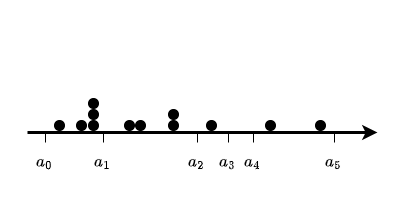

The diagram above was exported from draw.io. Its source (the exported page's mxGraphModel, read from the mxfile embedded in the PNG):
<mxGraphModel dx="1364" dy="843" grid="1" gridSize="10" guides="1" tooltips="1" connect="1" arrows="1" fold="1" page="1" pageScale="1" pageWidth="400" pageHeight="200" math="1" shadow="0">
  <root>
    <mxCell id="0" />
    <mxCell id="1" parent="0" />
    <mxCell id="H2ho6_qdtDvlxnpRmL9c-1" value="" style="endArrow=classic;html=1;rounded=0;strokeWidth=3;" parent="1" edge="1">
      <mxGeometry width="50" height="50" relative="1" as="geometry">
        <mxPoint x="27" y="132" as="sourcePoint" />
        <mxPoint x="377" y="132" as="targetPoint" />
      </mxGeometry>
    </mxCell>
    <mxCell id="H2ho6_qdtDvlxnpRmL9c-2" value="" style="ellipse;whiteSpace=wrap;html=1;aspect=fixed;fillColor=#000000;" parent="1" vertex="1">
      <mxGeometry x="54" y="120" width="10" height="10" as="geometry" />
    </mxCell>
    <mxCell id="H2ho6_qdtDvlxnpRmL9c-3" value="" style="ellipse;whiteSpace=wrap;html=1;aspect=fixed;fillColor=#000000;" parent="1" vertex="1">
      <mxGeometry x="76" y="120" width="10" height="10" as="geometry" />
    </mxCell>
    <mxCell id="H2ho6_qdtDvlxnpRmL9c-4" value="" style="ellipse;whiteSpace=wrap;html=1;aspect=fixed;fillColor=#000000;" parent="1" vertex="1">
      <mxGeometry x="88" y="120" width="10" height="10" as="geometry" />
    </mxCell>
    <mxCell id="H2ho6_qdtDvlxnpRmL9c-5" value="" style="ellipse;whiteSpace=wrap;html=1;aspect=fixed;fillColor=#000000;" parent="1" vertex="1">
      <mxGeometry x="135" y="120" width="10" height="10" as="geometry" />
    </mxCell>
    <mxCell id="H2ho6_qdtDvlxnpRmL9c-6" value="" style="ellipse;whiteSpace=wrap;html=1;aspect=fixed;fillColor=#000000;" parent="1" vertex="1">
      <mxGeometry x="168" y="120" width="10" height="10" as="geometry" />
    </mxCell>
    <mxCell id="H2ho6_qdtDvlxnpRmL9c-7" value="" style="ellipse;whiteSpace=wrap;html=1;aspect=fixed;fillColor=#000000;" parent="1" vertex="1">
      <mxGeometry x="168" y="109" width="10" height="10" as="geometry" />
    </mxCell>
    <mxCell id="H2ho6_qdtDvlxnpRmL9c-8" value="" style="ellipse;whiteSpace=wrap;html=1;aspect=fixed;fillColor=#000000;" parent="1" vertex="1">
      <mxGeometry x="206" y="120" width="10" height="10" as="geometry" />
    </mxCell>
    <mxCell id="H2ho6_qdtDvlxnpRmL9c-9" value="" style="ellipse;whiteSpace=wrap;html=1;aspect=fixed;fillColor=#000000;" parent="1" vertex="1">
      <mxGeometry x="265" y="120" width="10" height="10" as="geometry" />
    </mxCell>
    <mxCell id="H2ho6_qdtDvlxnpRmL9c-10" value="" style="ellipse;whiteSpace=wrap;html=1;aspect=fixed;fillColor=#000000;" parent="1" vertex="1">
      <mxGeometry x="315" y="120" width="10" height="10" as="geometry" />
    </mxCell>
    <mxCell id="H2ho6_qdtDvlxnpRmL9c-11" value="" style="ellipse;whiteSpace=wrap;html=1;aspect=fixed;fillColor=#000000;" parent="1" vertex="1">
      <mxGeometry x="124" y="120" width="10" height="10" as="geometry" />
    </mxCell>
    <mxCell id="H2ho6_qdtDvlxnpRmL9c-12" value="" style="ellipse;whiteSpace=wrap;html=1;aspect=fixed;fillColor=#000000;" parent="1" vertex="1">
      <mxGeometry x="88" y="109" width="10" height="10" as="geometry" />
    </mxCell>
    <mxCell id="H2ho6_qdtDvlxnpRmL9c-13" value="" style="ellipse;whiteSpace=wrap;html=1;aspect=fixed;fillColor=#000000;" parent="1" vertex="1">
      <mxGeometry x="88" y="98" width="10" height="10" as="geometry" />
    </mxCell>
    <mxCell id="H2ho6_qdtDvlxnpRmL9c-31" value="&lt;span style=&quot;font-family: SFMono-Regular, Menlo, Monaco, Consolas, &amp;quot;Liberation Mono&amp;quot;, &amp;quot;Courier New&amp;quot;, monospace; font-size: 14px; font-style: normal; font-variant-ligatures: normal; font-variant-caps: normal; font-weight: 400; letter-spacing: normal; orphans: 2; text-indent: 0px; text-transform: none; widows: 2; word-spacing: 0px; -webkit-text-stroke-width: 0px; text-decoration-thickness: initial; text-decoration-style: initial; text-decoration-color: initial; float: none; display: inline !important;&quot;&gt;\(a_0\)&lt;/span&gt;" style="text;whiteSpace=wrap;html=1;align=center;verticalAlign=middle;fontColor=#000000;labelBackgroundColor=none;" parent="1" vertex="1">
      <mxGeometry x="29" y="152" width="30" height="20" as="geometry" />
    </mxCell>
    <mxCell id="H2ho6_qdtDvlxnpRmL9c-33" value="" style="endArrow=none;html=1;rounded=0;" parent="1" edge="1">
      <mxGeometry width="50" height="50" relative="1" as="geometry">
        <mxPoint x="45" y="142" as="sourcePoint" />
        <mxPoint x="45" y="132" as="targetPoint" />
      </mxGeometry>
    </mxCell>
    <mxCell id="H2ho6_qdtDvlxnpRmL9c-35" value="&lt;span style=&quot;font-family: SFMono-Regular, Menlo, Monaco, Consolas, &amp;quot;Liberation Mono&amp;quot;, &amp;quot;Courier New&amp;quot;, monospace; font-size: 14px; font-style: normal; font-variant-ligatures: normal; font-variant-caps: normal; font-weight: 400; letter-spacing: normal; orphans: 2; text-indent: 0px; text-transform: none; widows: 2; word-spacing: 0px; -webkit-text-stroke-width: 0px; text-decoration-thickness: initial; text-decoration-style: initial; text-decoration-color: initial; float: none; display: inline !important;&quot;&gt;\(a_1\)&lt;/span&gt;" style="text;whiteSpace=wrap;html=1;align=center;verticalAlign=middle;fontColor=#000000;labelBackgroundColor=none;" parent="1" vertex="1">
      <mxGeometry x="87" y="152" width="30" height="20" as="geometry" />
    </mxCell>
    <mxCell id="H2ho6_qdtDvlxnpRmL9c-36" value="" style="endArrow=none;html=1;rounded=0;" parent="1" edge="1">
      <mxGeometry width="50" height="50" relative="1" as="geometry">
        <mxPoint x="103" y="142" as="sourcePoint" />
        <mxPoint x="103" y="132" as="targetPoint" />
      </mxGeometry>
    </mxCell>
    <mxCell id="H2ho6_qdtDvlxnpRmL9c-37" value="&lt;span style=&quot;font-family: SFMono-Regular, Menlo, Monaco, Consolas, &amp;quot;Liberation Mono&amp;quot;, &amp;quot;Courier New&amp;quot;, monospace; font-size: 14px; font-style: normal; font-variant-ligatures: normal; font-variant-caps: normal; font-weight: 400; letter-spacing: normal; orphans: 2; text-indent: 0px; text-transform: none; widows: 2; word-spacing: 0px; -webkit-text-stroke-width: 0px; text-decoration-thickness: initial; text-decoration-style: initial; text-decoration-color: initial; float: none; display: inline !important;&quot;&gt;\(a_2\)&lt;/span&gt;" style="text;whiteSpace=wrap;html=1;align=center;verticalAlign=middle;fontColor=#000000;labelBackgroundColor=none;" parent="1" vertex="1">
      <mxGeometry x="181" y="152" width="30" height="20" as="geometry" />
    </mxCell>
    <mxCell id="H2ho6_qdtDvlxnpRmL9c-38" value="" style="endArrow=none;html=1;rounded=0;" parent="1" edge="1">
      <mxGeometry width="50" height="50" relative="1" as="geometry">
        <mxPoint x="197" y="142" as="sourcePoint" />
        <mxPoint x="197" y="132" as="targetPoint" />
      </mxGeometry>
    </mxCell>
    <mxCell id="H2ho6_qdtDvlxnpRmL9c-39" value="&lt;span style=&quot;font-family: SFMono-Regular, Menlo, Monaco, Consolas, &amp;quot;Liberation Mono&amp;quot;, &amp;quot;Courier New&amp;quot;, monospace; font-size: 14px; font-style: normal; font-variant-ligatures: normal; font-variant-caps: normal; font-weight: 400; letter-spacing: normal; orphans: 2; text-indent: 0px; text-transform: none; widows: 2; word-spacing: 0px; -webkit-text-stroke-width: 0px; text-decoration-thickness: initial; text-decoration-style: initial; text-decoration-color: initial; float: none; display: inline !important;&quot;&gt;\(a_3\)&lt;/span&gt;" style="text;whiteSpace=wrap;html=1;align=center;verticalAlign=middle;fontColor=#000000;labelBackgroundColor=none;" parent="1" vertex="1">
      <mxGeometry x="212" y="152" width="30" height="20" as="geometry" />
    </mxCell>
    <mxCell id="H2ho6_qdtDvlxnpRmL9c-40" value="" style="endArrow=none;html=1;rounded=0;" parent="1" edge="1">
      <mxGeometry width="50" height="50" relative="1" as="geometry">
        <mxPoint x="228" y="142" as="sourcePoint" />
        <mxPoint x="228" y="132" as="targetPoint" />
      </mxGeometry>
    </mxCell>
    <mxCell id="H2ho6_qdtDvlxnpRmL9c-41" value="&lt;span style=&quot;font-family: SFMono-Regular, Menlo, Monaco, Consolas, &amp;quot;Liberation Mono&amp;quot;, &amp;quot;Courier New&amp;quot;, monospace; font-size: 14px; font-style: normal; font-variant-ligatures: normal; font-variant-caps: normal; font-weight: 400; letter-spacing: normal; orphans: 2; text-indent: 0px; text-transform: none; widows: 2; word-spacing: 0px; -webkit-text-stroke-width: 0px; text-decoration-thickness: initial; text-decoration-style: initial; text-decoration-color: initial; float: none; display: inline !important;&quot;&gt;\(a_4\)&lt;/span&gt;" style="text;whiteSpace=wrap;html=1;align=center;verticalAlign=middle;fontColor=#000000;labelBackgroundColor=none;" parent="1" vertex="1">
      <mxGeometry x="237" y="152" width="30" height="20" as="geometry" />
    </mxCell>
    <mxCell id="H2ho6_qdtDvlxnpRmL9c-42" value="" style="endArrow=none;html=1;rounded=0;" parent="1" edge="1">
      <mxGeometry width="50" height="50" relative="1" as="geometry">
        <mxPoint x="253" y="142" as="sourcePoint" />
        <mxPoint x="253" y="132" as="targetPoint" />
      </mxGeometry>
    </mxCell>
    <mxCell id="H2ho6_qdtDvlxnpRmL9c-43" value="&lt;span style=&quot;font-family: SFMono-Regular, Menlo, Monaco, Consolas, &amp;quot;Liberation Mono&amp;quot;, &amp;quot;Courier New&amp;quot;, monospace; font-size: 14px; font-style: normal; font-variant-ligatures: normal; font-variant-caps: normal; font-weight: 400; letter-spacing: normal; orphans: 2; text-indent: 0px; text-transform: none; widows: 2; word-spacing: 0px; -webkit-text-stroke-width: 0px; text-decoration-thickness: initial; text-decoration-style: initial; text-decoration-color: initial; float: none; display: inline !important;&quot;&gt;\(a_5\)&lt;/span&gt;" style="text;whiteSpace=wrap;html=1;align=center;verticalAlign=middle;fontColor=#000000;labelBackgroundColor=none;" parent="1" vertex="1">
      <mxGeometry x="318" y="152" width="30" height="20" as="geometry" />
    </mxCell>
    <mxCell id="H2ho6_qdtDvlxnpRmL9c-44" value="" style="endArrow=none;html=1;rounded=0;" parent="1" edge="1">
      <mxGeometry width="50" height="50" relative="1" as="geometry">
        <mxPoint x="334" y="142" as="sourcePoint" />
        <mxPoint x="334" y="132" as="targetPoint" />
      </mxGeometry>
    </mxCell>
  </root>
</mxGraphModel>